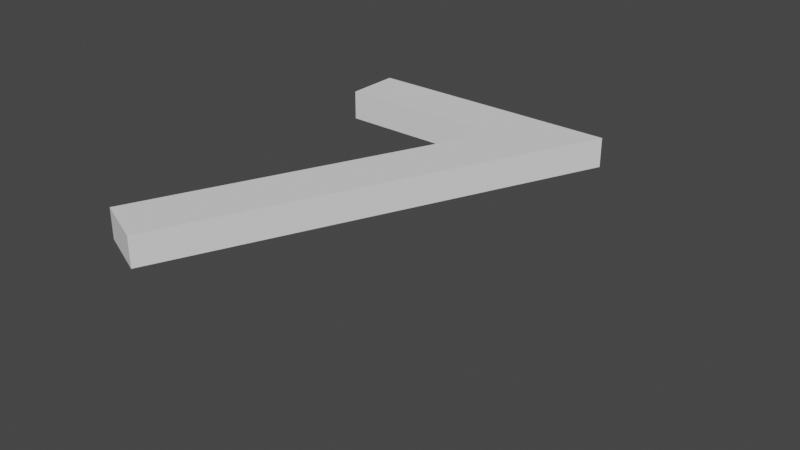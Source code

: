 # Source: 7.blend  (saved by Blender 2.82.7; exported with 4.5.12 LTS)
import bpy
from mathutils import Matrix  # noqa: F401  (used for matrix-valued properties, if any)

bpy.ops.wm.read_factory_settings(use_empty=True)
scene = bpy.context.scene
scene.name = 'Scene'

# ---- collections
col_collection = bpy.data.collections.new('Collection'); scene.collection.children.link(col_collection)

# ---- world
world_world = bpy.data.worlds.new('World'); scene.world = world_world
world_world.use_nodes = True; world_world.node_tree.nodes.clear()
_N = world_world.node_tree.nodes; _L = world_world.node_tree.links
n0 = _N.new('ShaderNodeOutputWorld'); n0.name = 'World Output'; n0.location = (300, 300)
n1 = _N.new('ShaderNodeBackground'); n1.name = 'Background'; n1.location = (10, 300)
n1.inputs[0].default_value = (0.05088, 0.05088, 0.05088, 1.0)
_L.new(n1.outputs[0], n0.inputs[0])
n0.is_active_output = True
world_world.color = (0.05088, 0.05088, 0.05088)
world_world.use_sun_shadow = False
world_world.sun_shadow_jitter_overblur = 0.0

# ---- curves / text
txt_text = bpy.data.curves.new('Text', 'FONT')
txt_text.dimensions = '2D'
txt_text.body = '7'
txt_text.use_path_clamp = True
txt_text.offset_x = -0.1768
txt_text.offset_y = -0.2443

# ---- objects
ob_text = bpy.data.objects.new('Text', txt_text)

# ---- transforms, parenting, visibility, modifiers, constraints
ob_text.location = (0.0, 0.0, 0.0)
ob_text.lineart.crease_threshold = 0.0
_m = ob_text.modifiers.new('Solidify', 'SOLIDIFY')
_m.thickness = -0.05
_m.nonmanifold_merge_threshold = 0.0003

# ---- collection membership
col_collection.objects.link(ob_text)

# ---- scene / render settings (as saved in the file)
scene.frame_start = 1; scene.frame_end = 250; scene.frame_set(1)
scene.render.engine = 'BLENDER_EEVEE_NEXT'
scene.cycles.use_denoising = False
scene.cycles.samples = 128
scene.cycles.sampling_pattern = 'TABULATED_SOBOL'
scene.cycles.use_adaptive_sampling = False
scene.cycles.use_light_tree = False
scene.view_settings.view_transform = 'Filmic'
bpy.context.view_layer.update()

# ---- added for rendering (the .blend has no active camera and no usable light): camera, sun
cam_auto = bpy.data.cameras.new('AutoCamera')
cam_auto.lens = 50.0
cam_auto.sensor_width = 36.0
cam_auto.clip_end = 1000.0
ob_auto_camera = bpy.data.objects.new('AutoCamera', cam_auto)
scene.collection.objects.link(ob_auto_camera)
ob_auto_camera.location = (1.11038, -1.01894, 0.729781)
ob_auto_camera.rotation_euler = (1.09748, -7.21219e-08, 0.694738)
scene.camera = ob_auto_camera
light_auto_sun = bpy.data.lights.new('AutoSun', 'SUN')
light_auto_sun.energy = 3.0
light_auto_sun.angle = 0.0523599
ob_auto_sun = bpy.data.objects.new('AutoSun', light_auto_sun)
scene.collection.objects.link(ob_auto_sun)
ob_auto_sun.rotation_euler = (0.872665, 0.174533, 0.523599)
bpy.context.view_layer.update()
